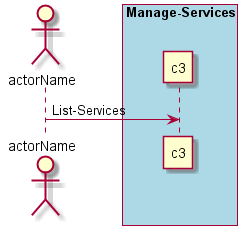

The diagram above was rendered by PlantUML. Its source (embedded in the PNG):
@startuml
Actor "actorName" as A

box "Manage-Services" #lightblue
participant "c3" as S
A -> S : List-Services
end box

@enduml